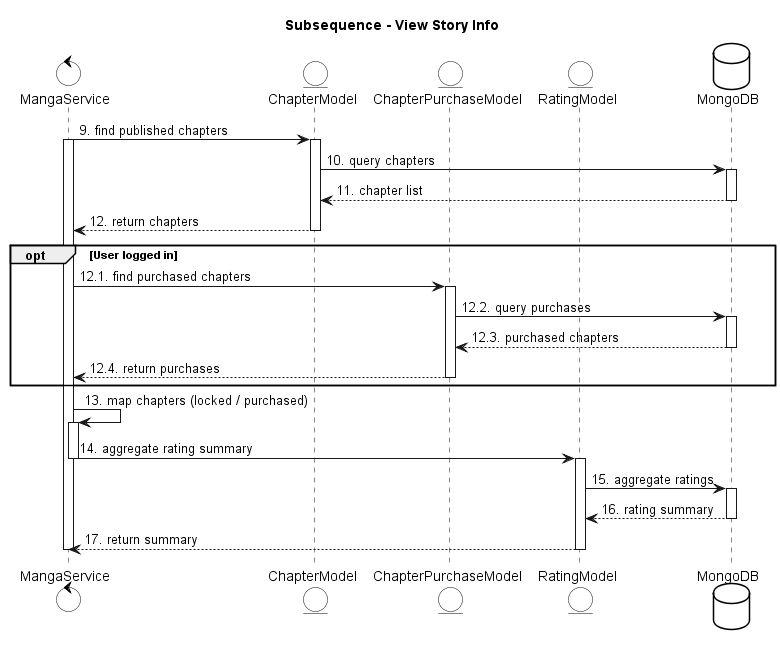

The diagram above was rendered by PlantUML. Its source (embedded in the PNG):
@startuml
skinparam {
  ActorBackgroundColor #FFFFFF
  BoundaryBackgroundColor #FFFFFF
  ControlBackgroundColor #FFFFFF
  EntityBackgroundColor #FFFFFF
  DatabaseBackgroundColor #FFFFFF
  ActorBorderColor black
  BoundaryBorderColor black
  ControlBorderColor black
  EntityBorderColor black
  DatabaseBorderColor black
}

title Subsequence - View Story Info

control MangaService
entity ChapterModel
entity ChapterPurchaseModel
entity RatingModel
database MongoDB

MangaService -> ChapterModel: 9. find published chapters
activate ChapterModel
activate MangaService
ChapterModel -> MongoDB: 10. query chapters
activate MongoDB
MongoDB --> ChapterModel: 11. chapter list
deactivate MongoDB
ChapterModel --> MangaService: 12. return chapters
deactivate ChapterModel

opt User logged in
  MangaService -> ChapterPurchaseModel: 12.1. find purchased chapters
  activate ChapterPurchaseModel
  ChapterPurchaseModel -> MongoDB: 12.2. query purchases
  activate MongoDB
  MongoDB --> ChapterPurchaseModel: 12.3. purchased chapters
  deactivate MongoDB
  ChapterPurchaseModel --> MangaService: 12.4. return purchases
  deactivate ChapterPurchaseModel
end

MangaService -> MangaService: 13. map chapters (locked / purchased)
activate MangaService
MangaService -> RatingModel: 14. aggregate rating summary
deactivate MangaService
activate RatingModel
RatingModel -> MongoDB: 15. aggregate ratings
activate MongoDB
MongoDB --> RatingModel: 16. rating summary
deactivate MongoDB
RatingModel --> MangaService: 17. return summary
deactivate RatingModel
deactivate MangaService

@enduml